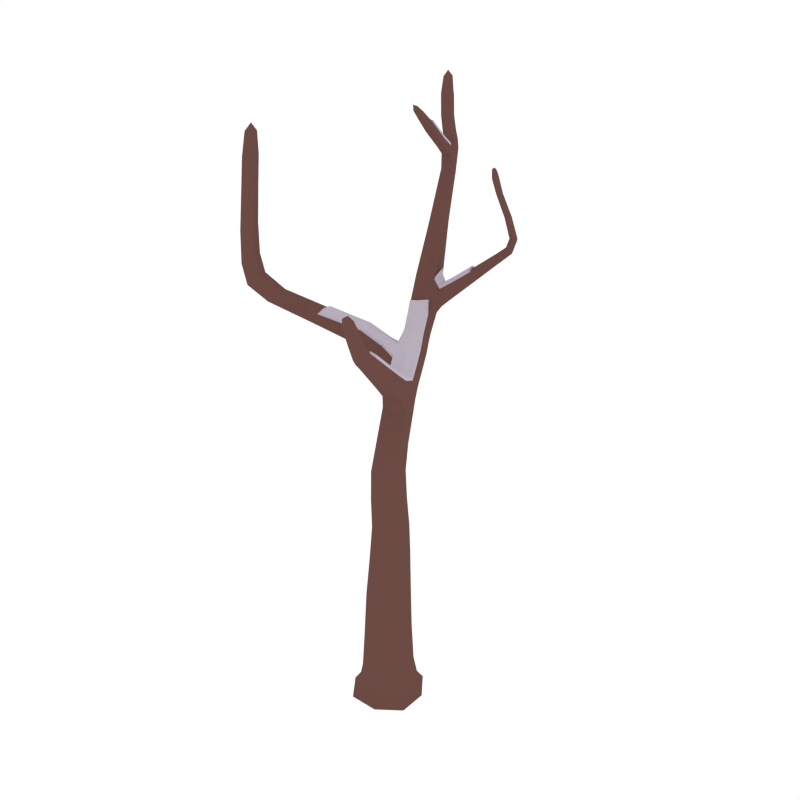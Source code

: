 # Source: CommonTree_Dead_Snow_4.blend  (saved by Blender 2.79.0; exported with 4.5.12 LTS)
import bpy
from mathutils import Matrix  # noqa: F401  (used for matrix-valued properties, if any)

bpy.ops.wm.read_factory_settings(use_empty=True)
scene = bpy.context.scene
scene.name = 'Scene'

# ---- collections
col_collection_1 = bpy.data.collections.new('Collection 1'); scene.collection.children.link(col_collection_1)

# ---- materials (node trees are filled in below, after node groups)
mat_wood = bpy.data.materials.new('Wood')
mat_wood.alpha_threshold = 0.0
mat_wood.diffuse_color = (0.1529, 0.07036, 0.05951, 1.0)
mat_wood.roughness = 0.5
mat_snow = bpy.data.materials.new('Snow')
mat_snow.alpha_threshold = 0.0
mat_snow.diffuse_color = (0.5029, 0.4508, 0.5271, 1.0)
mat_snow.roughness = 0.5

# ---- material node trees

# ---- world
world_world = bpy.data.worlds.new('World'); scene.world = world_world
world_world.color = (1.0, 1.0, 1.0)
world_world.use_sun_shadow = False
world_world.sun_shadow_jitter_overblur = 0.0
world_world.cycles.sampling_method = 'NONE'
world_world.cycles.sample_map_resolution = 256

# ---- meshes
me_cube_059 = bpy.data.meshes.new('Cube.059')
me_cube_059.from_pydata([(0.02969, -0.09048, 0.1948), (-0.09477, -0.02762, 0.1924), (-0.03176, 0.09677, 0.1899), (0.0927, 0.03391, 0.1924), (0.0, 0.0, -0.1099), (-0.03461, 0.1055, 0.5359), (0.1179, 0.0387, -0.06351), (-0.03869, 0.1179, -0.06349), (-0.1179, -0.03869, -0.06351), (0.03869, -0.1179, -0.06354), (0.04683, -0.1427, -0.1018), (-0.1427, -0.04683, -0.1018), (-0.04683, 0.1427, -0.1018), (0.1427, 0.04683, -0.1018), (-0.02894, 0.08817, 0.796), (0.0187, -0.05699, 0.5659), (0.06869, 0.04939, 0.5509), (-0.0846, -0.0009146, 0.5509), (0.009911, -0.177, 1.483), (0.01738, -0.05295, 0.8353), (0.05999, 0.0392, 0.8157), (-0.07155, -0.003973, 0.8157), (-0.2434, 0.4408, 1.443), (0.002213, 0.1649, 1.188), (-0.1016, 0.1326, 1.19), (-0.06116, 0.1843, 1.153), (-0.248, 0.6385, 1.719), (-0.2042, 0.5025, 1.44), (-0.1816, 0.4076, 1.463), (0.1673, 0.5225, 1.705), (-0.3257, 0.7971, 2.179), (-0.2285, 0.565, 1.726), (-0.1991, 0.6126, 1.728), (-0.2774, 0.5909, 1.717), (-0.3784, 0.8272, 2.26), (-0.3766, 0.7832, 2.17), (-0.3552, 0.8121, 2.163), (-0.3471, 0.7682, 2.186), (-0.08452, 0.3617, 1.366), (-0.1457, 0.3867, 1.339), (-0.1859, 0.3296, 1.356), (0.1969, 0.3355, 2.042), (0.1416, 0.5516, 1.715), (0.1549, 0.5064, 1.705), (0.1292, 0.5355, 1.715), (0.2078, 0.3281, 2.076), (0.2288, 0.3274, 2.037), (0.2175, 0.3143, 2.036), (0.2081, 0.3486, 2.043), (-0.1084, 0.429, 1.488), (-0.1312, 0.5194, 1.467), (-0.1079, 0.447, 1.44), (0.1956, 0.453, 1.877), (0.2067, 0.4179, 1.868), (0.218, 0.4315, 1.87), (0.1843, 0.4394, 1.875), (-0.007416, 0.5171, 1.608), (0.01716, 0.4657, 1.59), (-0.002338, 0.5353, 1.584), (0.02224, 0.4839, 1.566), (-0.2984, 0.7216, 2.047), (-0.3111, 0.7707, 2.045), (-0.3307, 0.7391, 2.041), (-0.2789, 0.7532, 2.051), (-0.2512, 0.7363, 1.982), (-0.3043, 0.7218, 1.973), (-0.2854, 0.7551, 1.982), (-0.2203, 0.5413, 2.111), (-0.2128, 0.4057, 2.217), (-0.2451, 0.5445, 2.127), (-0.2332, 0.528, 2.09), (-0.258, 0.5311, 2.106), (-0.3705, 0.09294, 1.487), (-0.0849, 0.2529, 1.235), (-0.02401, 0.2368, 1.271), (-0.5115, -0.08572, 1.642), (-0.394, 0.09518, 1.442), (-0.3674, 0.03121, 1.479), (-0.4839, -0.1586, 2.092), (-0.5585, -0.07523, 1.617), (-0.5213, -0.1391, 1.621), (-0.5683, -0.1286, 1.597), (-0.4811, -0.1405, 2.211), (-0.5226, -0.1547, 2.086), (-0.4759, -0.1174, 2.099), (-0.5147, -0.1134, 2.093), (-0.391, 0.03345, 1.434), (-0.172, 0.1705, 1.278), (-0.1755, 0.1803, 1.35), (-0.1937, 0.2439, 1.28), (-0.1973, 0.2537, 1.351), (-0.5577, -0.09781, 1.824), (-0.5132, -0.1051, 1.843), (-0.5662, -0.1466, 1.808), (-0.5218, -0.1538, 1.827), (-0.2898, 0.6789, 1.983), (-0.2609, 0.6757, 1.965), (-0.2745, 0.694, 2.007), (-0.2457, 0.6908, 1.99), (-0.0367, 0.111, 1.025), (-0.07907, 0.03885, 1.049), (0.04023, 0.07725, 1.048), (-0.002138, 0.005131, 1.071), (0.008478, -0.2352, 1.632), (0.07066, -0.1587, 1.483), (0.04618, -0.1855, 1.458), (0.03439, -0.1502, 1.508), (0.02755, -0.2395, 1.658), (0.02562, -0.2139, 1.646), (0.03438, -0.2475, 1.621), (0.05153, -0.2262, 1.634), (0.01554, -0.07581, 1.348), (0.04587, -0.04257, 1.379), (-0.02942, -0.0653, 1.38), (0.065, -0.1938, 1.551), (0.04355, -0.2183, 1.531), (0.03301, -0.1837, 1.57), (0.01157, -0.2083, 1.551), (-0.07794, 0.06568, 1.255), (0.01969, 0.09516, 1.254), (-0.01965, 0.05205, 1.215), (0.03634, -0.1107, -0.1078), (0.09215, -0.04406, 0.1942), (0.0253, -0.07708, 0.4017), (-0.0719, -0.1421, -0.1018), (-0.1107, -0.03634, -0.1078), (-0.08934, -0.01825, 0.3949), (-0.1421, 0.0719, -0.1018), (-0.03634, 0.1107, -0.1078), (-0.03185, 0.09706, 0.3881), (0.0719, 0.1421, -0.1018), (0.1107, 0.03634, -0.1078), (0.08278, 0.03823, 0.3949), (0.1175, -0.0594, -0.06353), (-0.04812, -0.09009, 0.1942), (-0.09454, 0.05024, 0.1905), (0.04639, 0.09649, 0.1905), (0.1029, 0.03465, 0.01553), (-0.03411, 0.1039, 0.01495), (-0.1034, -0.03307, 0.01553), (0.03359, -0.1024, 0.01612), (-0.05942, -0.1174, -0.06353), (-0.1174, 0.05941, -0.06349), (0.0594, 0.1174, -0.06349), (0.1421, -0.0719, -0.1018), (0.04358, -0.1328, -0.08815), (-0.1328, -0.04358, -0.08814), (-0.04358, 0.1328, -0.08813), (0.1328, 0.04358, -0.08814), (0.01453, -0.04427, 0.7046), (-0.07914, 0.008983, 0.6835), (-0.03524, 0.1074, 0.6623), (0.05843, 0.05413, 0.6835), (-0.08643, 0.06597, 0.5397), (0.03053, 0.1044, 0.5397), (0.06852, -0.01815, 0.5621), (-0.04444, -0.05522, 0.5621), (0.01568, -0.04812, 0.9577), (-0.06911, -0.00546, 0.9399), (-0.02599, 0.07899, 0.922), (0.05879, 0.03633, 0.9397), (-0.07305, 0.05416, 0.8009), (0.02675, 0.08691, 0.8009), (0.06035, -0.01931, 0.8304), (-0.03717, -0.05131, 0.8304), (-0.1224, 0.1554, 1.232), (-0.07056, 0.2118, 1.192), (-0.009729, 0.1953, 1.228), (0.01271, 0.1296, 1.222), (-0.05166, 0.003908, 1.066), (-0.01976, 0.1876, 1.161), (-0.07665, 0.08338, 1.031), (-0.1999, 0.4616, 1.55), (-0.2592, 0.493, 1.534), (-0.2223, 0.5513, 1.531), (-0.1603, 0.528, 1.561), (-0.2219, 0.4082, 1.454), (-0.137, 0.2421, 1.247), (-0.04477, 0.2574, 1.244), (-0.1385, 0.4206, 1.472), (-0.2535, 0.6567, 1.896), (-0.2938, 0.684, 1.896), (-0.2721, 0.7208, 1.903), (-0.2341, 0.7003, 1.906), (-0.275, 0.6215, 1.716), (-0.2162, 0.6371, 1.725), (-0.2017, 0.5827, 1.729), (-0.2602, 0.5657, 1.722), (-0.369, 0.8019, 2.249), (-0.3906, 0.8128, 2.235), (-0.3742, 0.8339, 2.227), (-0.3525, 0.8231, 2.241), (-0.3351, 0.8119, 2.169), (-0.2457, 0.712, 1.981), (-0.3671, 0.7686, 2.18), (-0.3032, 0.7433, 1.977), (-0.1655, 0.3029, 1.373), (-0.2396, 0.4804, 1.436), (-0.1603, 0.5133, 1.451), (-0.08906, 0.327, 1.381), (-0.1129, 0.422, 1.41), (-0.1824, 0.4587, 1.392), (-0.2216, 0.3983, 1.399), (0.1609, 0.514, 1.77), (0.1857, 0.4893, 1.762), (0.1735, 0.5289, 1.772), (0.1983, 0.5042, 1.764), (0.1584, 0.5413, 1.71), (-0.1025, 0.42, 1.457), (0.1281, 0.5505, 1.718), (-0.1199, 0.4605, 1.513), (0.1962, 0.3323, 2.068), (0.2125, 0.3153, 2.064), (0.2056, 0.3426, 2.069), (0.2218, 0.3256, 2.065), (0.2046, 0.3217, 2.039), (0.1838, 0.4512, 1.878), (0.2216, 0.3413, 2.04), (0.2173, 0.4189, 1.868), (-0.1192, 0.4875, 1.441), (0.0253, 0.4622, 1.574), (-0.1375, 0.5286, 1.499), (0.004154, 0.4867, 1.604), (-0.0652, 0.4412, 1.522), (-0.08814, 0.5251, 1.506), (-0.06448, 0.4598, 1.483), (0.1932, 0.4257, 1.871), (0.197, 0.3474, 2.044), (0.2103, 0.446, 1.874), (0.228, 0.3155, 2.035), (0.2074, 0.3756, 1.983), (0.2174, 0.3428, 1.976), (0.2277, 0.3554, 1.977), (0.1971, 0.3629, 1.983), (0.01177, 0.5139, 1.569), (-0.01157, 0.5393, 1.601), (0.1666, 0.5069, 1.703), (0.1398, 0.5173, 1.71), (0.07711, 0.5284, 1.674), (0.1026, 0.4912, 1.661), (0.08723, 0.5455, 1.666), (0.1127, 0.5083, 1.653), (-0.29, 0.7699, 2.049), (-0.3291, 0.7788, 2.186), (-0.3193, 0.7225, 2.043), (-0.3733, 0.8013, 2.163), (-0.3209, 0.7376, 2.106), (-0.331, 0.7837, 2.093), (-0.3515, 0.7537, 2.095), (-0.3003, 0.7677, 2.104), (-0.2806, 0.7331, 2.05), (-0.329, 0.7593, 2.042), (-0.2638, 0.7539, 1.984), (-0.297, 0.698, 1.973), (-0.2622, 0.7455, 2.012), (-0.3147, 0.7313, 2.003), (-0.2958, 0.7641, 2.011), (-0.2822, 0.7104, 2.012), (-0.2149, 0.4322, 2.175), (-0.2044, 0.4424, 2.192), (-0.2344, 0.4343, 2.187), (-0.224, 0.4444, 2.204), (-0.2296, 0.5461, 2.125), (-0.2457, 0.6825, 1.973), (-0.2575, 0.5386, 2.12), (-0.2795, 0.6734, 1.967), (-0.1809, 0.3644, 1.341), (-0.1053, 0.3885, 1.348), (-0.1183, 0.1776, 1.317), (-0.02863, 0.2079, 1.298), (-0.1674, 0.2698, 1.333), (-0.1085, 0.3102, 1.284), (-0.04686, 0.2916, 1.316), (-0.5789, -0.14, 1.678), (-0.5698, -0.08764, 1.698), (-0.5319, -0.1489, 1.701), (-0.5228, -0.09661, 1.721), (-0.5313, -0.06704, 1.635), (-0.5764, -0.09939, 1.601), (-0.1686, 0.1581, 1.315), (-0.5026, -0.153, 2.18), (-0.4967, -0.1234, 2.183), (-0.4745, -0.1552, 2.18), (-0.4686, -0.1257, 2.183), (-0.4709, -0.1393, 2.097), (-0.5452, -0.1621, 1.814), (-0.5741, -0.1206, 1.811), (-0.4926, -0.1047, 2.098), (-0.3826, 0.1101, 1.467), (-0.5059, -0.1151, 1.637), (-0.3988, 0.06428, 1.425), (-0.546, -0.1471, 1.604), (-0.5129, -0.08122, 1.527), (-0.4723, -0.09036, 1.557), (-0.5059, -0.02587, 1.545), (-0.4653, -0.03501, 1.574), (-0.3635, 0.06093, 1.494), (-0.3781, 0.01749, 1.455), (-0.2012, 0.2683, 1.317), (-0.1816, 0.2037, 1.26), (-0.2587, 0.1419, 1.342), (-0.2531, 0.1475, 1.404), (-0.2733, 0.2108, 1.342), (-0.2676, 0.2164, 1.404), (-0.5074, -0.1315, 1.839), (-0.5045, -0.1666, 2.088), (-0.529, -0.1334, 2.089), (-0.5323, -0.08898, 1.838), (-0.535, -0.1062, 1.966), (-0.4938, -0.1118, 1.978), (-0.5432, -0.1507, 1.955), (-0.502, -0.1562, 1.967), (-0.2567, 0.6962, 2.005), (-0.2203, 0.5339, 2.097), (-0.289, 0.6873, 2.0), (-0.249, 0.5262, 2.092), (-0.2782, 0.6336, 2.021), (-0.2533, 0.6301, 2.005), (-0.2406, 0.6437, 2.027), (0.03874, 0.03281, 1.065), (-0.09037, 0.09824, 1.224), (0.01189, 0.1121, 1.031), (-0.09685, 0.1632, 1.163), (-0.05158, 0.1556, 1.103), (-0.09279, 0.09589, 1.134), (0.0171, 0.1306, 1.133), (-0.01945, 0.05559, 1.162), (0.03596, -0.1647, 1.528), (0.07116, -0.1736, 1.505), (0.01224, -0.191, 1.505), (0.04744, -0.1999, 1.481), (0.02129, -0.1882, 1.465), (-0.07181, 0.09109, 1.285), (0.058, -0.148, 1.501), (0.01563, 0.07064, 1.224), (0.02501, -0.2247, 1.66), (0.04354, -0.2343, 1.652), (0.01279, -0.2402, 1.651), (0.03132, -0.2498, 1.643), (0.01668, -0.2468, 1.623), (0.01486, -0.1933, 1.565), (0.0538, -0.1829, 1.566), (0.04989, -0.2398, 1.625), (-0.01532, -0.07921, 1.356), (0.01372, -0.1612, 1.502), (0.03018, -0.02934, 1.402), (0.06813, -0.1739, 1.464), (0.02411, -0.1145, 1.479), (0.03661, -0.1519, 1.426), (0.06255, -0.1235, 1.452), (-0.001836, -0.1429, 1.453), (0.02163, -0.2197, 1.536), (0.01103, -0.2213, 1.642), (0.0424, -0.2149, 1.643), (0.06284, -0.2084, 1.536), (0.05689, -0.2133, 1.601), (0.03803, -0.2359, 1.585), (0.02856, -0.2019, 1.616), (0.009707, -0.2245, 1.6), (-0.02469, -0.04571, 1.403), (0.04274, -0.06148, 1.356), (-0.05966, 0.04765, 1.225), (-0.0006545, 0.1123, 1.284), (-0.05929, 0.01712, 1.301), (0.02885, 0.04373, 1.301), (-0.006666, 0.004811, 1.265), (0.1075, -0.05437, -0.1063), (0.08223, -0.03429, 0.4), (-0.05437, -0.1075, -0.1063), (-0.04593, -0.07634, 0.4), (0.05437, 0.1075, -0.1063), (0.0403, 0.09663, 0.3898), (-0.1075, 0.05437, -0.1063), (-0.08972, 0.05396, 0.3898), (0.1025, -0.05119, 0.01597), (-0.05222, -0.102, 0.01597), (-0.1031, 0.05275, 0.01509), (0.05177, 0.1036, 0.01509), (-0.06691, -0.1323, -0.08814), (-0.1323, 0.06691, -0.08813), (0.0669, 0.1323, -0.08813), (0.1323, -0.0669, -0.08814), (0.05867, -0.008781, 0.6993), (-0.04206, -0.04184, 0.6993), (-0.08183, 0.07109, 0.6676), (0.02379, 0.1058, 0.6676), (0.05866, -0.01651, 0.9532), (-0.03772, -0.04795, 0.9533), (-0.06852, 0.04748, 0.9265), (0.02695, 0.07872, 0.9264), (-0.007205, 0.1584, 1.265), (-0.101, 0.1328, 1.272), (-0.1197, 0.1926, 1.206), (-0.03049, 0.2158, 1.2), (-0.1551, 0.473, 1.539), (-0.2384, 0.4622, 1.543), (-0.256, 0.5306, 1.528), (-0.1733, 0.5485, 1.525), (-0.2353, 0.6825, 1.923), (-0.283, 0.6694, 1.915), (-0.2921, 0.7077, 1.899), (-0.248, 0.7196, 1.906), (-0.3501, 0.8025, 2.231), (-0.3783, 0.7949, 2.227), (-0.3825, 0.8188, 2.212), (-0.3542, 0.8265, 2.217), (-0.2009, 0.3673, 1.412), (-0.2174, 0.4366, 1.39), (-0.1378, 0.469, 1.407), (-0.12, 0.3923, 1.429), (0.1601, 0.5271, 1.773), (0.1711, 0.4984, 1.765), (0.1973, 0.4901, 1.761), (0.1899, 0.5208, 1.768), (0.1981, 0.3418, 2.063), (0.2035, 0.3221, 2.059), (0.2217, 0.3173, 2.056), (0.2168, 0.3371, 2.06), (-0.07572, 0.4969, 1.484), (-0.05934, 0.4344, 1.497), (-0.09483, 0.5324, 1.533), (-0.07679, 0.4689, 1.543), (0.2049, 0.3498, 1.979), (0.1969, 0.3742, 1.985), (0.2204, 0.3688, 1.98), (0.2274, 0.3439, 1.975), (0.1032, 0.5312, 1.657), (0.07511, 0.5463, 1.674), (0.1133, 0.4905, 1.654), (0.088, 0.5055, 1.669), (-0.3105, 0.7833, 2.098), (-0.303, 0.7485, 2.108), (-0.3413, 0.7382, 2.101), (-0.349, 0.7726, 2.091), (-0.2591, 0.7198, 2.007), (-0.3136, 0.7524, 2.007), (-0.2743, 0.763, 2.014), (-0.302, 0.7079, 2.0), (-0.2102, 0.4621, 2.16), (-0.2321, 0.4562, 2.157), (-0.2171, 0.4712, 2.181), (-0.2386, 0.4654, 2.178), (-0.1558, 0.2869, 1.294), (-0.06793, 0.3143, 1.292), (-0.1398, 0.2284, 1.345), (-0.05143, 0.2602, 1.339), (-0.5565, -0.1574, 1.686), (-0.5873, -0.1118, 1.682), (-0.5429, -0.07886, 1.714), (-0.5168, -0.1252, 1.716), (-0.4932, -0.1606, 2.156), (-0.5106, -0.1368, 2.157), (-0.4845, -0.116, 2.161), (-0.4684, -0.1405, 2.16), (-0.4828, -0.01643, 1.565), (-0.4597, -0.06513, 1.573), (-0.5206, -0.05142, 1.528), (-0.4933, -0.09946, 1.538), (-0.2525, 0.1284, 1.374), (-0.2743, 0.2319, 1.374), (-0.2671, 0.1739, 1.325), (-0.4884, -0.1357, 1.975), (-0.5238, -0.1643, 1.958), (-0.5502, -0.1274, 1.957), (-0.5115, -0.09756, 1.975), (-0.2502, 0.6487, 2.04), (-0.2405, 0.636, 2.012), (-0.2777, 0.6413, 2.036), (-0.2692, 0.6283, 2.007), (0.01951, 0.09108, 1.17), (-0.07219, 0.06272, 1.171), (-0.007359, 0.158, 1.11), (-0.08894, 0.1319, 1.111), (0.05887, -0.1629, 1.522), (0.01592, -0.1754, 1.523), (0.06872, -0.1887, 1.487), (0.02329, -0.2023, 1.487), (0.03768, -0.224, 1.654), (0.01486, -0.2285, 1.653), (0.04283, -0.2425, 1.641), (0.01919, -0.2473, 1.64), (0.01022, -0.1548, 1.433), (0.002205, -0.1261, 1.472), (0.04913, -0.1121, 1.472), (0.05987, -0.1396, 1.432), (0.01865, -0.236, 1.588), (0.01256, -0.2102, 1.611), (0.04694, -0.2021, 1.612), (0.05504, -0.2273, 1.589), (-0.05376, 0.04006, 1.329), (0.02518, 0.0216, 1.274), (-0.04279, 0.0008338, 1.274), (0.01048, 0.05922, 1.328), (-0.1789, 0.3984, 1.469), (-0.1588, 0.3596, 1.43), (-0.1374, 0.4109, 1.479), (-0.2176, 0.3991, 1.461), (-0.1241, 0.2995, 1.393), (-0.0887, 0.236, 1.357), (-0.08993, 0.321, 1.391), (-0.1634, 0.2978, 1.383), (-0.1305, 0.5016, 1.527), (-0.158, 0.5271, 1.571), (-0.1191, 0.4623, 1.524), (-0.08931, 0.5065, 1.556), (-0.1361, 0.5277, 1.511), (-0.01105, 0.5167, 1.616), (6.574e-05, 0.4874, 1.612), (-0.01504, 0.538, 1.61), (-0.2457, 0.5479, 2.135), (-0.2653, 0.6466, 2.053), (-0.2577, 0.5423, 2.128), (-0.2309, 0.5495, 2.132), (-0.3604, 0.09607, 1.493), (-0.2615, 0.2147, 1.413), (-0.3536, 0.0653, 1.499), (-0.06651, 0.1869, 1.319), (-0.05246, 0.1471, 1.298), (-0.03186, 0.2065, 1.311), (-0.118, 0.1774, 1.33), (-0.3574, 0.03675, 1.485), (-0.2475, 0.1485, 1.413), (-0.173, 0.18, 1.361), (-0.1841, 0.2166, 1.377), (-0.1939, 0.2506, 1.362), (-0.1652, 0.266, 1.345), (-0.274, 0.6916, 2.02), (-0.2879, 0.6852, 2.012), (-0.2569, 0.6937, 2.017), (-0.003465, -0.02405, 1.419), (-0.0272, 0.06061, 1.349), (-0.02807, -0.03717, 1.412), (0.01882, -0.1032, 1.485), (0.02466, -0.02144, 1.411), (-0.04144, 0.1113, 1.308), (-0.07335, 0.09429, 1.299), (-0.004977, 0.1147, 1.298), (-0.01127, 0.1589, 1.279), (-0.1014, 0.1344, 1.286), (-0.1704, 0.5468, 1.536), (-0.153, 0.4743, 1.55), (-0.1974, 0.3597, 1.421), (-0.1197, 0.3838, 1.437), (-0.1387, 0.2263, 1.357), (-0.05377, 0.2568, 1.351), (-0.07772, 0.4704, 1.554), (-0.09505, 0.5314, 1.544), (-0.2506, 0.6481, 2.051), (-0.2771, 0.641, 2.047), (-0.2529, 0.182, 1.427), (-0.05601, 0.04525, 1.341), (0.005724, 0.06366, 1.34), (0.04286, -0.101, 1.478), (-0.002229, -0.1145, 1.479)], [], [(0, 140, 374, 122), (0, 122, 367, 123), (0, 123, 369, 134), (0, 134, 375, 140), (1, 139, 375, 134), (1, 134, 369, 126), (1, 126, 373, 135), (1, 135, 376, 139), (2, 138, 376, 135), (2, 135, 373, 129), (2, 129, 371, 136), (2, 136, 377, 138), (3, 137, 377, 136), (3, 136, 371, 132), (3, 132, 367, 122), (3, 122, 374, 137), (4, 121, 368, 125), (4, 125, 372, 128), (4, 128, 370, 131), (4, 131, 366, 121), (5, 154, 371, 129), (5, 129, 373, 153), (5, 153, 384, 151), (5, 151, 385, 154), (6, 148, 380, 143), (6, 143, 377, 137), (6, 137, 374, 133), (6, 133, 381, 148), (7, 147, 379, 142), (7, 142, 376, 138), (7, 138, 377, 143), (7, 143, 380, 147), (8, 146, 378, 141), (8, 141, 375, 139), (8, 139, 376, 142), (8, 142, 379, 146), (9, 145, 381, 133), (9, 133, 374, 140), (9, 140, 375, 141), (9, 141, 378, 145), (10, 121, 366, 144), (10, 144, 381, 145), (10, 145, 378, 124), (10, 124, 368, 121), (11, 125, 368, 124), (11, 124, 378, 146), (11, 146, 379, 127), (11, 127, 372, 125), (12, 128, 372, 127), (12, 127, 379, 147), (12, 147, 380, 130), (12, 130, 370, 128), (13, 131, 370, 130), (13, 130, 380, 148), (13, 148, 381, 144), (13, 144, 366, 131), (14, 162, 385, 151), (14, 151, 384, 161), (14, 161, 388, 159), (14, 159, 389, 162), (15, 156, 369, 123), (15, 123, 367, 155), (15, 155, 382, 149), (15, 149, 383, 156), (16, 155, 367, 132), (16, 132, 371, 154), (16, 154, 385, 152), (16, 152, 382, 155), (17, 153, 373, 126), (17, 126, 369, 156), (17, 156, 383, 150), (17, 150, 384, 153), (18, 344, 482, 350), (18, 350, 481, 331), (18, 331, 476, 329), (18, 329, 474, 344), (19, 164, 383, 149), (19, 149, 382, 163), (19, 163, 386, 157), (19, 157, 387, 164), (20, 163, 382, 152), (20, 152, 385, 162), (20, 162, 389, 160), (20, 160, 386, 163), (21, 161, 384, 150), (21, 150, 383, 164), (21, 164, 387, 158), (21, 158, 388, 161), (22, 197, 407, 202), (22, 202, 406, 176), (22, 176, 395, 173), (22, 173, 396, 197), (23, 168, 469, 325), (23, 325, 471, 170), (23, 170, 393, 167), (23, 167, 390, 168), (24, 322, 472, 324), (24, 324, 470, 320), (24, 320, 391, 165), (24, 165, 392, 322), (25, 170, 471, 323), (25, 323, 472, 322), (25, 322, 392, 166), (25, 166, 393, 170), (26, 185, 397, 174), (26, 174, 396, 184), (26, 184, 400, 182), (26, 182, 401, 185), (27, 198, 408, 201), (27, 201, 407, 197), (27, 197, 396, 174), (27, 174, 397, 198), (444, 270, 525, 543), (264, 69, 509, 511), (28, 179, 394, 172), (28, 172, 395, 176), (29, 236, 428, 241), (29, 241, 426, 207), (29, 207, 413, 206), (29, 206, 412, 236), (30, 243, 431, 249), (30, 249, 430, 192), (30, 192, 405, 191), (30, 191, 402, 243), (31, 187, 395, 172), (31, 172, 394, 186), (31, 186, 398, 180), (31, 180, 399, 187), (32, 186, 394, 175), (32, 175, 397, 185), (32, 185, 401, 183), (32, 183, 398, 186), (33, 184, 396, 173), (33, 173, 395, 187), (33, 187, 399, 181), (33, 181, 400, 184), (34, 190, 404, 189), (34, 189, 403, 188), (34, 188, 402, 191), (34, 191, 405, 190), (35, 245, 433, 248), (35, 248, 432, 194), (35, 194, 403, 189), (35, 189, 404, 245), (36, 192, 430, 247), (36, 247, 433, 245), (36, 245, 404, 190), (36, 190, 405, 192), (37, 194, 432, 246), (37, 246, 431, 243), (37, 243, 402, 188), (37, 188, 403, 194), (38, 199, 445, 272), (38, 272, 443, 267), (38, 267, 408, 200), (38, 200, 409, 199), (394, 210, 503, 540), (301, 88, 522, 521), (314, 467, 548, 527), (482, 347, 532, 553), (39, 267, 443, 271), (39, 271, 442, 266), (39, 266, 407, 201), (39, 201, 408, 267), (40, 266, 442, 270), (40, 270, 444, 196), (40, 196, 406, 202), (40, 202, 407, 266), (41, 227, 423, 233), (41, 233, 422, 215), (41, 215, 415, 211), (41, 211, 414, 227), (42, 207, 426, 240), (42, 240, 427, 209), (42, 209, 410, 205), (42, 205, 413, 207), (43, 237, 429, 239), (43, 239, 428, 236), (43, 236, 412, 204), (43, 204, 411, 237), (44, 209, 427, 238), (44, 238, 429, 237), (44, 237, 411, 203), (44, 203, 410, 209), (45, 212, 416, 214), (45, 214, 417, 213), (45, 213, 414, 211), (45, 211, 415, 212), (46, 229, 425, 232), (46, 232, 424, 217), (46, 217, 417, 214), (46, 214, 416, 229), (47, 215, 422, 231), (47, 231, 425, 229), (47, 229, 416, 212), (47, 212, 415, 215), (48, 217, 424, 230), (48, 230, 423, 227), (48, 227, 414, 213), (48, 213, 417, 217), (269, 445, 544, 518), (210, 421, 545, 503), (390, 269, 518, 537), (77, 301, 521, 520), (49, 210, 394, 179), (49, 179, 409, 208), (49, 208, 419, 223), (49, 223, 421, 210), (50, 219, 408, 198), (50, 198, 397, 221), (50, 221, 420, 224), (50, 224, 418, 219), (51, 208, 409, 200), (51, 200, 408, 219), (51, 219, 418, 225), (51, 225, 419, 208), (52, 228, 413, 205), (52, 205, 410, 216), (52, 216, 423, 230), (52, 230, 424, 228), (53, 226, 411, 204), (53, 204, 412, 218), (53, 218, 425, 231), (53, 231, 422, 226), (54, 218, 412, 206), (54, 206, 413, 228), (54, 228, 424, 232), (54, 232, 425, 218), (55, 216, 410, 203), (55, 203, 411, 226), (55, 226, 422, 233), (55, 233, 423, 216), (262, 465, 547, 512), (489, 359, 531, 550), (56, 222, 429, 238), (56, 238, 427, 235), (57, 222, 421, 223), (57, 223, 419, 220), (57, 220, 428, 239), (57, 239, 429, 222), (58, 234, 418, 224), (58, 224, 420, 235), (58, 235, 427, 240), (58, 240, 426, 234), (59, 220, 419, 225), (59, 225, 418, 234), (59, 234, 426, 241), (59, 241, 428, 220), (60, 244, 437, 257), (60, 257, 434, 250), (60, 250, 431, 246), (60, 246, 432, 244), (61, 242, 436, 256), (61, 256, 435, 251), (61, 251, 433, 247), (61, 247, 430, 242), (62, 251, 435, 255), (62, 255, 437, 244), (62, 244, 432, 248), (62, 248, 433, 251), (63, 250, 434, 254), (63, 254, 436, 242), (63, 242, 430, 249), (63, 249, 431, 250), (64, 193, 398, 183), (64, 183, 401, 252), (64, 252, 436, 254), (64, 254, 434, 193), (65, 195, 400, 181), (65, 181, 399, 253), (65, 253, 437, 255), (65, 255, 435, 195), (66, 252, 401, 182), (66, 182, 400, 195), (66, 195, 435, 256), (66, 256, 436, 252), (67, 313, 466, 318), (67, 318, 465, 262), (67, 262, 440, 259), (67, 259, 438, 313), (68, 260, 439, 258), (68, 258, 438, 259), (68, 259, 440, 261), (68, 261, 441, 260), (303, 72, 513, 514), (312, 97, 526, 528), (69, 264, 441, 261), (69, 261, 440, 262), (70, 315, 468, 317), (70, 317, 466, 313), (70, 313, 438, 258), (70, 258, 439, 315), (71, 264, 467, 316), (71, 316, 468, 315), (71, 315, 439, 260), (71, 260, 441, 264), (235, 420, 546, 508), (72, 303, 459, 288), (72, 288, 454, 295), (72, 295, 455, 296), (73, 178, 393, 166), (73, 166, 392, 177), (73, 177, 442, 271), (73, 271, 443, 178), (391, 332, 535, 538), (421, 222, 507, 545), (406, 196, 500, 541), (359, 482, 553, 531), (74, 269, 390, 167), (74, 167, 393, 178), (74, 178, 443, 272), (74, 272, 445, 269), (75, 289, 455, 295), (75, 295, 454, 277), (75, 277, 448, 276), (75, 276, 449, 289), (76, 302, 460, 290), (76, 290, 456, 294), (76, 294, 454, 288), (76, 288, 459, 302), (483, 345, 533, 552), (77, 296, 455, 293), (77, 293, 457, 297), (77, 297, 458, 301), (78, 305, 462, 311), (78, 311, 461, 284), (78, 284, 453, 282), (78, 282, 450, 305), (79, 277, 454, 294), (79, 294, 456, 278), (79, 278, 447, 274), (79, 274, 448, 277), (80, 291, 457, 293), (80, 293, 455, 289), (80, 289, 449, 275), (80, 275, 446, 291), (81, 278, 456, 292), (81, 292, 457, 291), (81, 291, 446, 273), (81, 273, 447, 278), (82, 281, 451, 280), (82, 280, 450, 282), (82, 282, 453, 283), (82, 283, 452, 281), (83, 306, 463, 310), (83, 310, 462, 305), (83, 305, 450, 280), (83, 280, 451, 306), (84, 284, 461, 309), (84, 309, 464, 287), (84, 287, 452, 283), (84, 283, 453, 284), (85, 287, 464, 308), (85, 308, 463, 306), (85, 306, 451, 281), (85, 281, 452, 287), (86, 300, 458, 297), (86, 297, 457, 292), (86, 292, 456, 290), (86, 290, 460, 300), (87, 165, 391, 279), (87, 279, 458, 300), (87, 300, 460, 299), (87, 299, 392, 165), (268, 391, 538, 519), (332, 489, 550, 535), (88, 301, 458, 279), (88, 279, 391, 268), (89, 177, 392, 299), (89, 299, 460, 302), (89, 302, 459, 298), (89, 298, 442, 177), (176, 406, 541, 496), (90, 270, 442, 298), (90, 298, 459, 303), (196, 444, 543, 500), (91, 307, 448, 274), (91, 274, 447, 286), (91, 286, 463, 308), (91, 308, 464, 307), (92, 304, 449, 276), (92, 276, 448, 307), (92, 307, 464, 309), (92, 309, 461, 304), (93, 286, 447, 273), (93, 273, 446, 285), (93, 285, 462, 310), (93, 310, 463, 286), (94, 285, 446, 275), (94, 275, 449, 304), (94, 304, 461, 311), (94, 311, 462, 285), (95, 314, 437, 253), (95, 253, 399, 265), (95, 265, 468, 316), (95, 316, 467, 314), (96, 265, 399, 180), (96, 180, 398, 263), (96, 263, 466, 317), (96, 317, 468, 265), (97, 312, 434, 257), (97, 257, 437, 314), (465, 312, 528, 547), (345, 492, 551, 533), (98, 263, 398, 193), (98, 193, 434, 312), (98, 312, 465, 318), (98, 318, 466, 263), (99, 321, 389, 159), (99, 159, 388, 171), (99, 171, 472, 323), (99, 323, 471, 321), (100, 171, 388, 158), (100, 158, 387, 169), (100, 169, 470, 324), (100, 324, 472, 171), (101, 319, 386, 160), (101, 160, 389, 321), (101, 321, 471, 325), (101, 325, 469, 319), (102, 169, 387, 157), (102, 157, 386, 319), (102, 319, 469, 326), (102, 326, 470, 169), (103, 352, 486, 358), (103, 358, 485, 339), (103, 339, 480, 337), (103, 337, 478, 352), (104, 346, 484, 349), (104, 349, 483, 333), (104, 333, 473, 328), (104, 328, 475, 346), (105, 331, 481, 348), (105, 348, 484, 346), (105, 346, 475, 330), (105, 330, 476, 331), (106, 333, 483, 347), (106, 347, 482, 344), (106, 344, 474, 327), (106, 327, 473, 333), (107, 337, 480, 338), (107, 338, 479, 336), (107, 336, 477, 335), (107, 335, 478, 337), (108, 353, 487, 357), (108, 357, 486, 352), (108, 352, 478, 335), (108, 335, 477, 353), (109, 339, 485, 356), (109, 356, 488, 342), (109, 342, 479, 338), (109, 338, 480, 339), (110, 342, 488, 355), (110, 355, 487, 353), (110, 353, 477, 336), (110, 336, 479, 342), (97, 314, 527, 526), (90, 303, 514, 524), (420, 221, 505, 546), (175, 394, 540, 502), (111, 343, 491, 365), (111, 365, 490, 360), (111, 360, 484, 348), (111, 348, 481, 343), (112, 360, 490, 364), (112, 364, 492, 345), (112, 345, 483, 349), (112, 349, 484, 360), (113, 359, 489, 363), (113, 363, 491, 343), (113, 343, 481, 350), (113, 350, 482, 359), (114, 354, 475, 328), (114, 328, 473, 341), (114, 341, 487, 355), (114, 355, 488, 354), (115, 351, 476, 330), (115, 330, 475, 354), (115, 354, 488, 356), (115, 356, 485, 351), (116, 341, 473, 327), (116, 327, 474, 340), (116, 340, 486, 357), (116, 357, 487, 341), (117, 340, 474, 329), (117, 329, 476, 351), (117, 351, 485, 358), (117, 358, 486, 340), (118, 332, 391, 320), (118, 320, 470, 361), (118, 361, 491, 363), (118, 363, 489, 332), (119, 334, 469, 168), (119, 168, 390, 362), (119, 362, 492, 364), (119, 364, 490, 334), (120, 361, 470, 326), (120, 326, 469, 334), (120, 334, 490, 365), (120, 365, 491, 361), (296, 77, 520, 515), (221, 397, 539, 505), (397, 175, 502, 539), (270, 90, 524, 525), (493, 496, 541, 494), (493, 494, 542, 495), (497, 500, 543, 498), (497, 498, 544, 499), (497, 499, 542, 494), (497, 494, 541, 500), (501, 505, 539, 502), (501, 502, 540, 503), (501, 503, 545, 504), (501, 504, 546, 505), (506, 508, 546, 504), (506, 504, 545, 507), (509, 512, 547, 510), (509, 510, 548, 511), (513, 515, 549, 514), (516, 519, 538, 517), (516, 517, 537, 518), (516, 518, 544, 498), (516, 498, 543, 519), (520, 521, 549, 515), (522, 519, 543, 523), (522, 523, 549, 521), (524, 523, 543, 525), (524, 514, 549, 523), (526, 527, 548, 510), (526, 510, 547, 528), (529, 533, 551, 530), (529, 530, 550, 531), (529, 531, 553, 532), (529, 532, 552, 533), (534, 536, 537, 517), (534, 517, 538, 535), (534, 535, 550, 530), (534, 530, 551, 536), (347, 483, 552, 532), (72, 296, 515, 513), (88, 268, 519, 522), (222, 56, 506, 507), (467, 264, 511, 548), (445, 199, 499, 544), (409, 179, 495, 542), (69, 262, 512, 509), (179, 28, 493, 495), (362, 390, 537, 536), (199, 409, 542, 499), (56, 235, 508, 506), (492, 362, 536, 551), (28, 176, 496, 493)])
me_cube_059.polygons.foreach_set('material_index', [0, 0, 0, 0, 0, 0, 0, 0, 0, 0, 0, 0, 0, 0, 0, 0, 0, 0, 0, 0, 0, 0, 0, 0, 0, 0, 0, 0, 0, 0, 0, 0, 0, 0, 0, 0, 0, 0, 0, 0, 0, 0, 0, 0, 0, 0, 0, 0, 0, 0, 0, 0, 0, 0, 0, 0, 0, 0, 0, 0, 0, 0, 0, 0, 0, 0, 0, 0, 0, 0, 0, 0, 0, 0, 0, 0, 0, 0, 0, 0, 0, 0, 0, 0, 0, 0, 0, 0, 0, 0, 0, 0, 0, 0, 0, 0, 0, 0, 0, 0, 0, 0, 0, 0, 0, 0, 0, 0, 0, 0, 0, 0, 1, 1, 0, 0, 0, 0, 0, 0, 0, 0, 0, 0, 0, 0, 0, 0, 0, 0, 0, 0, 0, 0, 0, 0, 0, 0, 0, 0, 0, 0, 0, 0, 0, 0, 0, 0, 0, 0, 0, 0, 0, 0, 0, 0, 1, 1, 1, 1, 0, 0, 0, 0, 0, 0, 0, 0, 0, 0, 0, 0, 0, 0, 0, 0, 0, 0, 0, 0, 0, 0, 0, 0, 0, 0, 0, 0, 0, 0, 0, 0, 0, 0, 0, 0, 0, 0, 0, 0, 1, 1, 1, 1, 0, 0, 0, 0, 0, 0, 0, 0, 0, 0, 0, 0, 0, 0, 0, 0, 0, 0, 0, 0, 0, 0, 0, 0, 0, 0, 0, 0, 1, 1, 0, 0, 0, 0, 0, 0, 0, 0, 0, 0, 0, 0, 0, 0, 0, 0, 0, 0, 0, 0, 0, 0, 0, 0, 0, 0, 0, 0, 0, 0, 0, 0, 0, 0, 0, 0, 0, 0, 0, 0, 0, 0, 0, 0, 0, 0, 0, 0, 0, 0, 1, 1, 0, 0, 0, 0, 0, 0, 0, 0, 0, 0, 1, 0, 0, 0, 0, 0, 0, 0, 1, 1, 1, 1, 0, 0, 0, 0, 0, 0, 0, 0, 0, 0, 0, 0, 1, 0, 0, 0, 0, 0, 0, 0, 0, 0, 0, 0, 0, 0, 0, 0, 0, 0, 0, 0, 0, 0, 0, 0, 0, 0, 0, 0, 0, 0, 0, 0, 0, 0, 0, 0, 0, 0, 0, 0, 0, 0, 0, 0, 1, 1, 0, 0, 0, 0, 0, 0, 1, 0, 0, 1, 0, 0, 0, 0, 0, 0, 0, 0, 0, 0, 0, 0, 0, 0, 0, 0, 0, 0, 0, 0, 0, 0, 0, 0, 0, 0, 1, 1, 0, 0, 0, 0, 0, 0, 0, 0, 0, 0, 0, 0, 0, 0, 0, 0, 0, 0, 0, 0, 0, 0, 0, 0, 0, 0, 0, 0, 0, 0, 0, 0, 0, 0, 0, 0, 0, 0, 0, 0, 0, 0, 0, 0, 0, 0, 0, 0, 0, 0, 0, 0, 1, 1, 1, 1, 0, 0, 0, 0, 0, 0, 0, 0, 0, 0, 0, 0, 0, 0, 0, 0, 0, 0, 0, 0, 0, 0, 0, 0, 0, 0, 0, 0, 0, 0, 0, 0, 0, 0, 0, 0, 0, 0, 0, 0, 1, 1, 1, 1, 1, 1, 1, 1, 1, 1, 1, 1, 1, 1, 1, 1, 1, 1, 1, 1, 1, 1, 1, 1, 1, 1, 1, 1, 1, 1, 1, 1, 1, 1, 1, 1, 1, 1, 1, 1, 1, 1, 1, 1, 1, 1, 1, 1, 1, 1, 1, 1])
me_cube_059.materials.append(mat_wood)
me_cube_059.materials.append(mat_snow)
me_cube_059.use_remesh_preserve_volume = False
me_cube_059.use_remesh_preserve_attributes = False
me_cube_059.use_mirror_vertex_groups = False
me_cube_059.update()

# ---- objects
ob_commontree_dead_snow_4 = bpy.data.objects.new('CommonTree_Dead_Snow_4', me_cube_059)

# ---- transforms, parenting, visibility, modifiers, constraints
ob_commontree_dead_snow_4.location = (0.0, 0.0, 0.0)
ob_commontree_dead_snow_4.lineart.crease_threshold = 0.0

# ---- collection membership
col_collection_1.objects.link(ob_commontree_dead_snow_4)

# ---- scene / render settings (as saved in the file)
scene.frame_start = 1; scene.frame_end = 250; scene.frame_set(0)
scene.render.engine = 'CYCLES'
scene.render.resolution_x = 1000
scene.render.resolution_y = 1000
scene.render.dither_intensity = 0.0
scene.cycles.samples = 200
scene.cycles.sampling_pattern = 'TABULATED_SOBOL'
scene.cycles.light_sampling_threshold = 0.0
scene.cycles.use_adaptive_sampling = False
scene.cycles.use_light_tree = False
scene.cycles.caustics_reflective = False
scene.cycles.caustics_refractive = False
scene.cycles.blur_glossy = 0.0
scene.cycles.max_bounces = 2
scene.cycles.pixel_filter_type = 'GAUSSIAN'
scene.cycles.sample_clamp_indirect = 0.0
scene.view_settings.view_transform = 'Standard'
bpy.context.view_layer.update()

# ---- added for rendering (the .blend has no active camera): camera
cam_auto = bpy.data.cameras.new('AutoCamera')
cam_auto.lens = 50.0
cam_auto.sensor_width = 36.0
cam_auto.clip_end = 1000.0
ob_auto_camera = bpy.data.objects.new('AutoCamera', cam_auto)
scene.collection.objects.link(ob_auto_camera)
ob_auto_camera.location = (2.34688, -2.73933, 3.09578)
ob_auto_camera.rotation_euler = (1.09748, -7.21219e-08, 0.694738)
scene.camera = ob_auto_camera
bpy.context.view_layer.update()
